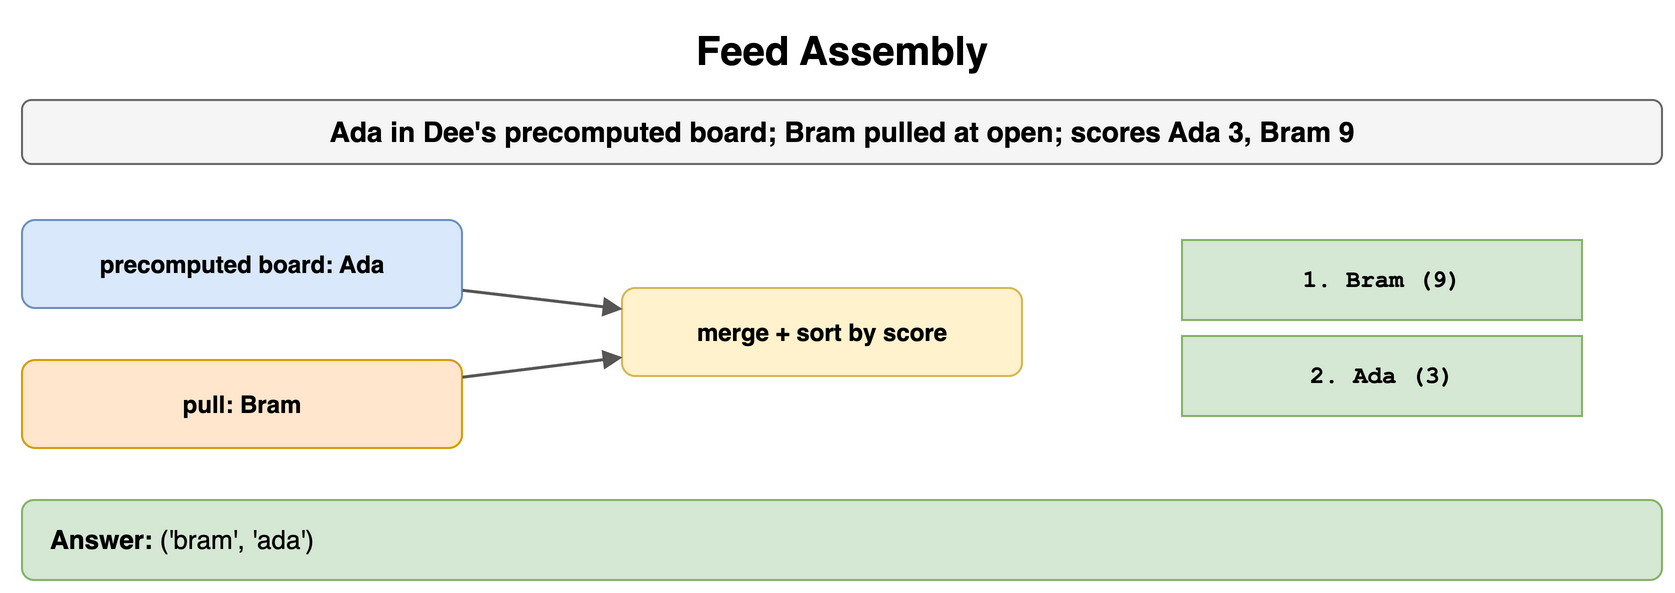

The diagram above was exported from draw.io. Its source (the exported page's mxGraphModel, read from the mxfile embedded in the PNG):
<mxGraphModel dx="900" dy="304" grid="1" gridSize="10" guides="1" tooltips="1" connect="1" arrows="1" fold="1" page="1" pageScale="1" pageWidth="900" pageHeight="304" math="0" shadow="0">
  <root>
    <mxCell id="0" />
    <mxCell id="1" parent="0" />
    <mxCell id="c1" value="Feed Assembly" style="text;html=1;align=center;verticalAlign=middle;whiteSpace=wrap;fontSize=20;fontStyle=1;" vertex="1" parent="1">
      <mxGeometry x="40" y="10" width="820" height="30" as="geometry" />
    </mxCell>
    <mxCell id="c2" value="Ada in Dee's precomputed board; Bram pulled at open; scores Ada 3, Bram 9" style="rounded=1;whiteSpace=wrap;html=1;fillColor=#f5f5f5;strokeColor=#666666;fontStyle=1;fontSize=14;" vertex="1" parent="1">
      <mxGeometry x="40" y="50" width="820" height="32" as="geometry" />
    </mxCell>
    <mxCell id="c3" value="precomputed board: Ada" style="rounded=1;whiteSpace=wrap;html=1;fillColor=#dae8fc;strokeColor=#6c8ebf;fontSize=12;align=center;fontStyle=1;" vertex="1" parent="1">
      <mxGeometry x="40" y="110" width="220" height="44" as="geometry" />
    </mxCell>
    <mxCell id="c4" value="pull: Bram" style="rounded=1;whiteSpace=wrap;html=1;fillColor=#ffe6cc;strokeColor=#d79b00;fontSize=12;align=center;fontStyle=1;" vertex="1" parent="1">
      <mxGeometry x="40" y="180" width="220" height="44" as="geometry" />
    </mxCell>
    <mxCell id="c5" value="merge + sort by score" style="rounded=1;whiteSpace=wrap;html=1;fillColor=#fff2cc;strokeColor=#d6b656;fontSize=12;align=center;fontStyle=1;" vertex="1" parent="1">
      <mxGeometry x="340" y="144" width="200" height="44" as="geometry" />
    </mxCell>
    <mxCell id="c6" value="" style="endArrow=block;endSize=6;html=1;strokeWidth=1.5;strokeColor=#555555;fontSize=11;labelBackgroundColor=#ffffff;" edge="1" parent="1" source="c3" target="c5">
      <mxGeometry relative="1" as="geometry" />
    </mxCell>
    <mxCell id="c7" value="" style="endArrow=block;endSize=6;html=1;strokeWidth=1.5;strokeColor=#555555;fontSize=11;labelBackgroundColor=#ffffff;" edge="1" parent="1" source="c4" target="c5">
      <mxGeometry relative="1" as="geometry" />
    </mxCell>
    <mxCell id="c8" value="1. Bram (9)" style="rounded=0;whiteSpace=wrap;html=1;fontFamily=Courier New;fontStyle=1;fontSize=13;fillColor=#d5e8d4;strokeColor=#82b366;fontSize=12;" vertex="1" parent="1">
      <mxGeometry x="620" y="120" width="200" height="40" as="geometry" />
    </mxCell>
    <mxCell id="c9" value="2. Ada (3)" style="rounded=0;whiteSpace=wrap;html=1;fontFamily=Courier New;fontStyle=1;fontSize=13;fillColor=#d5e8d4;strokeColor=#82b366;fontSize=12;" vertex="1" parent="1">
      <mxGeometry x="620" y="168" width="200" height="40" as="geometry" />
    </mxCell>
    <mxCell id="c10" value="&lt;b&gt;Answer:&lt;/b&gt; ('bram', 'ada')" style="rounded=1;whiteSpace=wrap;html=1;fillColor=#d5e8d4;strokeColor=#82b366;fontSize=13;align=left;spacingLeft=12;" vertex="1" parent="1">
      <mxGeometry x="40" y="250" width="820" height="40" as="geometry" />
    </mxCell>
  </root>
</mxGraphModel>